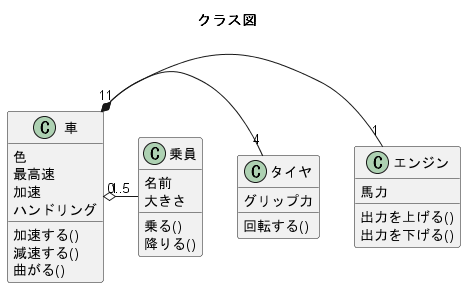

The diagram above was rendered by PlantUML. Its source (embedded in the PNG):
@startuml

title クラス図

class 車 {
色
最高速
加速
ハンドリング
加速する()
減速する()
曲がる()
}

class エンジン {
馬力
出力を上げる()
出力を下げる()
}

class タイヤ {
グリップ力
回転する()
}

class 乗員 {
名前
大きさ
乗る()
降りる()
}

車 "1" *- "1" エンジン
車 "1" *- "4" タイヤ

車 "1" o- "0..5" 乗員

@enduml